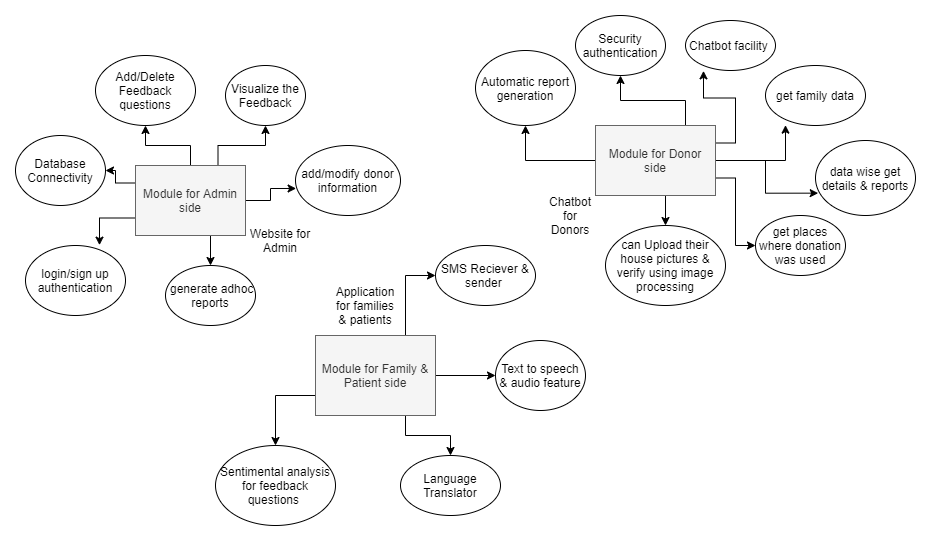

The diagram above was exported from draw.io. Its source (the exported page's mxGraphModel, read from the mxfile embedded in the PNG):
<mxGraphModel dx="782" dy="1478" grid="1" gridSize="10" guides="1" tooltips="1" connect="1" arrows="1" fold="1" page="1" pageScale="1" pageWidth="850" pageHeight="1100" math="0" shadow="0">
  <root>
    <mxCell id="0" />
    <mxCell id="1" parent="0" />
    <mxCell id="f2dwWbKS5c8eNmR2Zxui-33" style="edgeStyle=orthogonalEdgeStyle;rounded=0;orthogonalLoop=1;jettySize=auto;html=1;exitX=1;exitY=0.5;exitDx=0;exitDy=0;entryX=0.006;entryY=0.614;entryDx=0;entryDy=0;entryPerimeter=0;" edge="1" parent="1" source="f2dwWbKS5c8eNmR2Zxui-24" target="f2dwWbKS5c8eNmR2Zxui-29">
      <mxGeometry relative="1" as="geometry" />
    </mxCell>
    <mxCell id="f2dwWbKS5c8eNmR2Zxui-34" style="edgeStyle=orthogonalEdgeStyle;rounded=0;orthogonalLoop=1;jettySize=auto;html=1;exitX=0.75;exitY=0;exitDx=0;exitDy=0;" edge="1" parent="1" source="f2dwWbKS5c8eNmR2Zxui-24" target="f2dwWbKS5c8eNmR2Zxui-27">
      <mxGeometry relative="1" as="geometry" />
    </mxCell>
    <mxCell id="f2dwWbKS5c8eNmR2Zxui-35" style="edgeStyle=orthogonalEdgeStyle;rounded=0;orthogonalLoop=1;jettySize=auto;html=1;exitX=0.5;exitY=0;exitDx=0;exitDy=0;" edge="1" parent="1" source="f2dwWbKS5c8eNmR2Zxui-24" target="f2dwWbKS5c8eNmR2Zxui-28">
      <mxGeometry relative="1" as="geometry" />
    </mxCell>
    <mxCell id="f2dwWbKS5c8eNmR2Zxui-36" style="edgeStyle=orthogonalEdgeStyle;rounded=0;orthogonalLoop=1;jettySize=auto;html=1;exitX=0;exitY=0.25;exitDx=0;exitDy=0;" edge="1" parent="1" source="f2dwWbKS5c8eNmR2Zxui-24" target="f2dwWbKS5c8eNmR2Zxui-30">
      <mxGeometry relative="1" as="geometry" />
    </mxCell>
    <mxCell id="f2dwWbKS5c8eNmR2Zxui-37" style="edgeStyle=orthogonalEdgeStyle;rounded=0;orthogonalLoop=1;jettySize=auto;html=1;exitX=0;exitY=0.75;exitDx=0;exitDy=0;entryX=0.74;entryY=-0.005;entryDx=0;entryDy=0;entryPerimeter=0;" edge="1" parent="1" source="f2dwWbKS5c8eNmR2Zxui-24" target="f2dwWbKS5c8eNmR2Zxui-31">
      <mxGeometry relative="1" as="geometry" />
    </mxCell>
    <mxCell id="f2dwWbKS5c8eNmR2Zxui-40" style="edgeStyle=orthogonalEdgeStyle;rounded=0;orthogonalLoop=1;jettySize=auto;html=1;exitX=0.5;exitY=1;exitDx=0;exitDy=0;entryX=0.5;entryY=0;entryDx=0;entryDy=0;" edge="1" parent="1" source="f2dwWbKS5c8eNmR2Zxui-24" target="f2dwWbKS5c8eNmR2Zxui-39">
      <mxGeometry relative="1" as="geometry" />
    </mxCell>
    <mxCell id="f2dwWbKS5c8eNmR2Zxui-24" value="Module for Admin side" style="rounded=0;whiteSpace=wrap;html=1;fillColor=#f5f5f5;strokeColor=#666666;fontColor=#333333;" vertex="1" parent="1">
      <mxGeometry x="140" y="110" width="110" height="70" as="geometry" />
    </mxCell>
    <mxCell id="f2dwWbKS5c8eNmR2Zxui-49" style="edgeStyle=orthogonalEdgeStyle;rounded=0;orthogonalLoop=1;jettySize=auto;html=1;exitX=0.5;exitY=1;exitDx=0;exitDy=0;entryX=0.5;entryY=0;entryDx=0;entryDy=0;" edge="1" parent="1" source="f2dwWbKS5c8eNmR2Zxui-25" target="f2dwWbKS5c8eNmR2Zxui-48">
      <mxGeometry relative="1" as="geometry" />
    </mxCell>
    <mxCell id="f2dwWbKS5c8eNmR2Zxui-53" style="edgeStyle=orthogonalEdgeStyle;rounded=0;orthogonalLoop=1;jettySize=auto;html=1;exitX=0.75;exitY=0;exitDx=0;exitDy=0;entryX=0.5;entryY=1;entryDx=0;entryDy=0;" edge="1" parent="1" source="f2dwWbKS5c8eNmR2Zxui-25" target="f2dwWbKS5c8eNmR2Zxui-52">
      <mxGeometry relative="1" as="geometry" />
    </mxCell>
    <mxCell id="f2dwWbKS5c8eNmR2Zxui-55" style="edgeStyle=orthogonalEdgeStyle;rounded=0;orthogonalLoop=1;jettySize=auto;html=1;exitX=0;exitY=0.5;exitDx=0;exitDy=0;entryX=0.5;entryY=1;entryDx=0;entryDy=0;" edge="1" parent="1" source="f2dwWbKS5c8eNmR2Zxui-25" target="f2dwWbKS5c8eNmR2Zxui-54">
      <mxGeometry relative="1" as="geometry" />
    </mxCell>
    <mxCell id="f2dwWbKS5c8eNmR2Zxui-60" style="edgeStyle=orthogonalEdgeStyle;rounded=0;orthogonalLoop=1;jettySize=auto;html=1;exitX=1;exitY=0.25;exitDx=0;exitDy=0;entryX=0.2;entryY=1.007;entryDx=0;entryDy=0;entryPerimeter=0;" edge="1" parent="1" source="f2dwWbKS5c8eNmR2Zxui-25" target="f2dwWbKS5c8eNmR2Zxui-50">
      <mxGeometry relative="1" as="geometry" />
    </mxCell>
    <mxCell id="f2dwWbKS5c8eNmR2Zxui-61" style="edgeStyle=orthogonalEdgeStyle;rounded=0;orthogonalLoop=1;jettySize=auto;html=1;exitX=1;exitY=0.5;exitDx=0;exitDy=0;entryX=0.2;entryY=0.994;entryDx=0;entryDy=0;entryPerimeter=0;" edge="1" parent="1" source="f2dwWbKS5c8eNmR2Zxui-25" target="f2dwWbKS5c8eNmR2Zxui-59">
      <mxGeometry relative="1" as="geometry" />
    </mxCell>
    <mxCell id="f2dwWbKS5c8eNmR2Zxui-63" style="edgeStyle=orthogonalEdgeStyle;rounded=0;orthogonalLoop=1;jettySize=auto;html=1;exitX=1;exitY=0.75;exitDx=0;exitDy=0;entryX=0;entryY=0.5;entryDx=0;entryDy=0;" edge="1" parent="1" source="f2dwWbKS5c8eNmR2Zxui-25" target="f2dwWbKS5c8eNmR2Zxui-62">
      <mxGeometry relative="1" as="geometry" />
    </mxCell>
    <mxCell id="f2dwWbKS5c8eNmR2Zxui-65" style="edgeStyle=orthogonalEdgeStyle;rounded=0;orthogonalLoop=1;jettySize=auto;html=1;exitX=1;exitY=0.5;exitDx=0;exitDy=0;entryX=0.027;entryY=0.702;entryDx=0;entryDy=0;entryPerimeter=0;" edge="1" parent="1" source="f2dwWbKS5c8eNmR2Zxui-25" target="f2dwWbKS5c8eNmR2Zxui-64">
      <mxGeometry relative="1" as="geometry" />
    </mxCell>
    <mxCell id="f2dwWbKS5c8eNmR2Zxui-25" value="Module for Donor side" style="rounded=0;whiteSpace=wrap;html=1;fillColor=#f5f5f5;strokeColor=#666666;fontColor=#333333;" vertex="1" parent="1">
      <mxGeometry x="600" y="70" width="120" height="70" as="geometry" />
    </mxCell>
    <mxCell id="f2dwWbKS5c8eNmR2Zxui-41" style="edgeStyle=orthogonalEdgeStyle;rounded=0;orthogonalLoop=1;jettySize=auto;html=1;exitX=0.75;exitY=1;exitDx=0;exitDy=0;" edge="1" parent="1" source="f2dwWbKS5c8eNmR2Zxui-26" target="f2dwWbKS5c8eNmR2Zxui-38">
      <mxGeometry relative="1" as="geometry" />
    </mxCell>
    <mxCell id="f2dwWbKS5c8eNmR2Zxui-43" style="edgeStyle=orthogonalEdgeStyle;rounded=0;orthogonalLoop=1;jettySize=auto;html=1;exitX=0.75;exitY=0;exitDx=0;exitDy=0;entryX=0;entryY=0.5;entryDx=0;entryDy=0;" edge="1" parent="1" source="f2dwWbKS5c8eNmR2Zxui-26" target="f2dwWbKS5c8eNmR2Zxui-32">
      <mxGeometry relative="1" as="geometry" />
    </mxCell>
    <mxCell id="f2dwWbKS5c8eNmR2Zxui-45" style="edgeStyle=orthogonalEdgeStyle;rounded=0;orthogonalLoop=1;jettySize=auto;html=1;exitX=1;exitY=0.5;exitDx=0;exitDy=0;entryX=0;entryY=0.5;entryDx=0;entryDy=0;" edge="1" parent="1" source="f2dwWbKS5c8eNmR2Zxui-26" target="f2dwWbKS5c8eNmR2Zxui-44">
      <mxGeometry relative="1" as="geometry" />
    </mxCell>
    <mxCell id="f2dwWbKS5c8eNmR2Zxui-47" style="edgeStyle=orthogonalEdgeStyle;rounded=0;orthogonalLoop=1;jettySize=auto;html=1;exitX=0;exitY=0.75;exitDx=0;exitDy=0;entryX=0.5;entryY=0;entryDx=0;entryDy=0;" edge="1" parent="1" source="f2dwWbKS5c8eNmR2Zxui-26" target="f2dwWbKS5c8eNmR2Zxui-46">
      <mxGeometry relative="1" as="geometry" />
    </mxCell>
    <mxCell id="f2dwWbKS5c8eNmR2Zxui-26" value="Module for Family &amp;amp; Patient side" style="rounded=0;whiteSpace=wrap;html=1;fillColor=#f5f5f5;strokeColor=#666666;fontColor=#333333;" vertex="1" parent="1">
      <mxGeometry x="320" y="280" width="120" height="80" as="geometry" />
    </mxCell>
    <mxCell id="f2dwWbKS5c8eNmR2Zxui-27" value="Visualize the Feedback" style="ellipse;whiteSpace=wrap;html=1;" vertex="1" parent="1">
      <mxGeometry x="230" y="10" width="80" height="60" as="geometry" />
    </mxCell>
    <mxCell id="f2dwWbKS5c8eNmR2Zxui-28" value="Add/Delete Feedback questions" style="ellipse;whiteSpace=wrap;html=1;" vertex="1" parent="1">
      <mxGeometry x="100" width="100" height="70" as="geometry" />
    </mxCell>
    <mxCell id="f2dwWbKS5c8eNmR2Zxui-29" value="add/modify donor information" style="ellipse;whiteSpace=wrap;html=1;" vertex="1" parent="1">
      <mxGeometry x="300" y="90" width="105" height="70" as="geometry" />
    </mxCell>
    <mxCell id="f2dwWbKS5c8eNmR2Zxui-30" value="Database Connectivity" style="ellipse;whiteSpace=wrap;html=1;" vertex="1" parent="1">
      <mxGeometry x="20" y="80" width="90" height="70" as="geometry" />
    </mxCell>
    <mxCell id="f2dwWbKS5c8eNmR2Zxui-31" value="login/sign up authentication" style="ellipse;whiteSpace=wrap;html=1;" vertex="1" parent="1">
      <mxGeometry x="30" y="190" width="100" height="70" as="geometry" />
    </mxCell>
    <mxCell id="f2dwWbKS5c8eNmR2Zxui-32" value="SMS Reciever &amp;amp; sender&amp;nbsp;" style="ellipse;whiteSpace=wrap;html=1;" vertex="1" parent="1">
      <mxGeometry x="440" y="190" width="100" height="60" as="geometry" />
    </mxCell>
    <mxCell id="f2dwWbKS5c8eNmR2Zxui-38" value="Language Translator" style="ellipse;whiteSpace=wrap;html=1;" vertex="1" parent="1">
      <mxGeometry x="405" y="400" width="100" height="60" as="geometry" />
    </mxCell>
    <mxCell id="f2dwWbKS5c8eNmR2Zxui-39" value="&amp;nbsp;generate adhoc reports" style="ellipse;whiteSpace=wrap;html=1;" vertex="1" parent="1">
      <mxGeometry x="170" y="210" width="90" height="60" as="geometry" />
    </mxCell>
    <mxCell id="f2dwWbKS5c8eNmR2Zxui-44" value="Text to speech &amp;amp; audio feature" style="ellipse;whiteSpace=wrap;html=1;" vertex="1" parent="1">
      <mxGeometry x="500" y="285" width="90" height="70" as="geometry" />
    </mxCell>
    <mxCell id="f2dwWbKS5c8eNmR2Zxui-46" value="Sentimental analysis for feedback questions&amp;nbsp;" style="ellipse;whiteSpace=wrap;html=1;" vertex="1" parent="1">
      <mxGeometry x="220" y="390" width="120" height="80" as="geometry" />
    </mxCell>
    <mxCell id="f2dwWbKS5c8eNmR2Zxui-48" value="can Upload their house pictures &amp;amp; verify using image processing" style="ellipse;whiteSpace=wrap;html=1;" vertex="1" parent="1">
      <mxGeometry x="610" y="170" width="120" height="80" as="geometry" />
    </mxCell>
    <mxCell id="f2dwWbKS5c8eNmR2Zxui-50" value="Chatbot facility&amp;nbsp;" style="ellipse;whiteSpace=wrap;html=1;" vertex="1" parent="1">
      <mxGeometry x="690" y="-35" width="90" height="50" as="geometry" />
    </mxCell>
    <mxCell id="f2dwWbKS5c8eNmR2Zxui-52" value="Security authentication" style="ellipse;whiteSpace=wrap;html=1;" vertex="1" parent="1">
      <mxGeometry x="580" y="-40" width="90" height="60" as="geometry" />
    </mxCell>
    <mxCell id="f2dwWbKS5c8eNmR2Zxui-54" value="Automatic report generation" style="ellipse;whiteSpace=wrap;html=1;" vertex="1" parent="1">
      <mxGeometry x="480" y="-5" width="100" height="75" as="geometry" />
    </mxCell>
    <mxCell id="f2dwWbKS5c8eNmR2Zxui-56" value="Website for Admin" style="text;html=1;strokeColor=none;fillColor=none;align=center;verticalAlign=middle;whiteSpace=wrap;rounded=0;" vertex="1" parent="1">
      <mxGeometry x="250" y="170" width="70" height="30" as="geometry" />
    </mxCell>
    <mxCell id="f2dwWbKS5c8eNmR2Zxui-57" value="Chatbot for Donors" style="text;html=1;strokeColor=none;fillColor=none;align=center;verticalAlign=middle;whiteSpace=wrap;rounded=0;" vertex="1" parent="1">
      <mxGeometry x="550" y="140" width="50" height="40" as="geometry" />
    </mxCell>
    <mxCell id="f2dwWbKS5c8eNmR2Zxui-58" value="Application for families &amp;amp; patients" style="text;html=1;strokeColor=none;fillColor=none;align=center;verticalAlign=middle;whiteSpace=wrap;rounded=0;" vertex="1" parent="1">
      <mxGeometry x="335" y="240" width="70" height="20" as="geometry" />
    </mxCell>
    <mxCell id="f2dwWbKS5c8eNmR2Zxui-59" value="get family data" style="ellipse;whiteSpace=wrap;html=1;" vertex="1" parent="1">
      <mxGeometry x="770" y="10" width="100" height="60" as="geometry" />
    </mxCell>
    <mxCell id="f2dwWbKS5c8eNmR2Zxui-62" value="get places where donation was used" style="ellipse;whiteSpace=wrap;html=1;" vertex="1" parent="1">
      <mxGeometry x="760" y="160" width="90" height="60" as="geometry" />
    </mxCell>
    <mxCell id="f2dwWbKS5c8eNmR2Zxui-64" value="data wise get details &amp;amp; reports" style="ellipse;whiteSpace=wrap;html=1;" vertex="1" parent="1">
      <mxGeometry x="820" y="85" width="100" height="75" as="geometry" />
    </mxCell>
  </root>
</mxGraphModel>